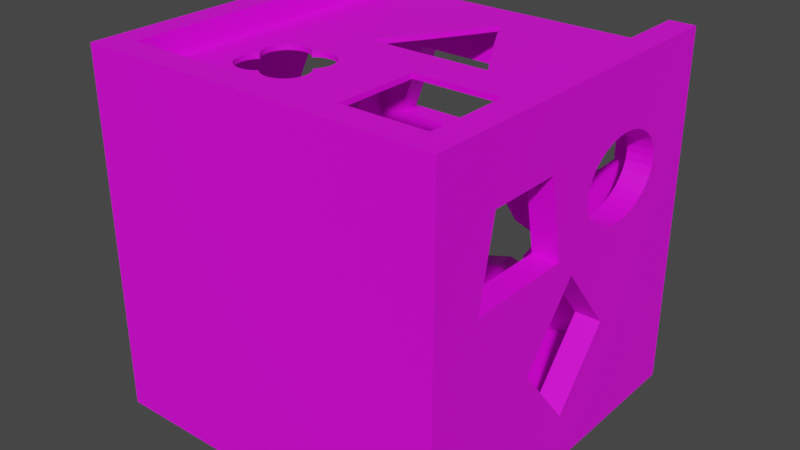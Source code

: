 # Source: ShapeSortingCube-MeshCleaning_2024_02_15.blend  (saved by Blender 4.0.36; exported with 4.5.12 LTS)
import bpy
from mathutils import Matrix  # noqa: F401  (used for matrix-valued properties, if any)

bpy.ops.wm.read_factory_settings(use_empty=True)
scene = bpy.context.scene
scene.name = 'Scene'

# ---- images (referenced by path relative to the original .blend; pixels are not part of the script)
import os
ASSET_DIR = os.environ.get("B2B_ASSET_DIR", "")  # directory of the original .blend (textures are referenced by path, not embedded)
HERE = os.path.dirname(os.path.abspath(__file__))  # packed textures are extracted next to this script under _unpacked/

def load_image(name, relpath, width, height, colorspace="sRGB"):
    """Load a texture the original file referenced (path relative to the .blend, or extracted next to this script)."""
    p = next((c for c in (os.path.join(HERE, relpath), os.path.join(ASSET_DIR, relpath)) if relpath and os.path.exists(c)), "")
    if p:
        img = bpy.data.images.load(p, check_existing=True)
        img.name = name
    else:  # same state as the original file: an image datablock whose file is absent (Cycles renders it pink)
        img = bpy.data.images.new(name, width, height)
        img.source = "FILE"
        img.filepath = "//" + (relpath or name)
    img.colorspace_settings.name = colorspace
    return img
img_grid_003 = load_image('Grid.003', '', 1024, 1024, 'sRGB')
img_grid_002 = load_image('Grid.002', '', 1024, 1024, 'sRGB')

# ---- materials (node trees are filled in below, after node groups)
mat_material_002 = bpy.data.materials.new('Material.002')
mat_material_002.use_transparent_shadow = False
mat_material_001 = bpy.data.materials.new('Material.001')
mat_material_001.use_transparent_shadow = False

# ---- material node trees
mat_material_002.use_nodes = True; mat_material_002.node_tree.nodes.clear()
_N = mat_material_002.node_tree.nodes; _L = mat_material_002.node_tree.links
n0 = _N.new('ShaderNodeBsdfPrincipled'); n0.name = 'Principled BSDF'; n0.location = (10, 300)
n0.distribution = 'GGX'
n0.subsurface_method = 'RANDOM_WALK_SKIN'
n0.inputs[3].default_value = 1.45
n0.inputs[27].default_value = (0.0, 0.0, 0.0, 1.0)
n0.inputs[28].default_value = 1.0
n1 = _N.new('ShaderNodeOutputMaterial'); n1.name = 'Material Output'; n1.location = (300, 300)
n2 = _N.new('ShaderNodeTexImage'); n2.name = 'Image Texture'; n2.location = (-484, 237)
n2.image = img_grid_003
_L.new(n0.outputs[0], n1.inputs[0])
_L.new(n2.outputs[0], n0.inputs[0])
n1.is_active_output = True
mat_material_001.use_nodes = True; mat_material_001.node_tree.nodes.clear()
_N = mat_material_001.node_tree.nodes; _L = mat_material_001.node_tree.links
n0 = _N.new('ShaderNodeOutputMaterial'); n0.name = 'Material Output'; n0.location = (300, 300)
n1 = _N.new('ShaderNodeBsdfPrincipled'); n1.name = 'Principled BSDF'; n1.location = (10, 300)
n1.distribution = 'GGX'
n1.subsurface_method = 'RANDOM_WALK_SKIN'
n1.inputs[3].default_value = 1.45
n1.inputs[27].default_value = (0.0, 0.0, 0.0, 1.0)
n1.inputs[28].default_value = 1.0
n2 = _N.new('ShaderNodeTexImage'); n2.name = 'Image Texture'; n2.location = (-328, 232)
n2.image = img_grid_002
_L.new(n1.outputs[0], n0.inputs[0])
_L.new(n2.outputs[0], n1.inputs[0])
n0.is_active_output = True

# ---- world
world_world = bpy.data.worlds.new('World'); scene.world = world_world
world_world.use_nodes = True; world_world.node_tree.nodes.clear()
_N = world_world.node_tree.nodes; _L = world_world.node_tree.links
n0 = _N.new('ShaderNodeOutputWorld'); n0.name = 'World Output'; n0.location = (300, 300)
n1 = _N.new('ShaderNodeBackground'); n1.name = 'Background'; n1.location = (10, 300)
n1.inputs[0].default_value = (0.05088, 0.05088, 0.05088, 1.0)
_L.new(n1.outputs[0], n0.inputs[0])
n0.is_active_output = True
world_world.color = (0.05088, 0.05088, 0.05088)
world_world.use_sun_shadow = False
world_world.sun_shadow_jitter_overblur = 0.0

# ---- meshes
me_shapesortingcubetop = bpy.data.meshes.new('ShapeSortingCubeTop')
me_shapesortingcubetop.from_pydata([(0.061, -0.06103, -0.001), (0.061, -0.06103, 0.001), (0.061, 0.06997, -0.001), (0.061, 0.06997, 0.001), (-0.061, 0.06997, 0.001), (-0.061, 0.06997, -0.001), (-0.061, -0.06103, 0.001), (-0.061, -0.06103, -0.001), (0.01107, -0.006983, -0.001), (0.04607, -0.006983, -0.001), (0.04607, -0.042, -0.001), (0.01107, -0.042, -0.001), (0.01107, -0.042, 0.001), (0.01107, -0.006983, 0.001), (0.04607, -0.006983, 0.001), (0.04607, -0.042, 0.001), (-0.04321, -0.03223, -0.001), (-0.04337, -0.03053, -0.001), (-0.04337, -0.01832, -0.001), (-0.04321, -0.02003, -0.001), (-0.04321, -0.02882, -0.001), (-0.04271, -0.02718, -0.001), (-0.04271, -0.02167, -0.001), (-0.04271, -0.03388, -0.001), (-0.04321, -0.01661, -0.001), (-0.0419, -0.02566, -0.001), (-0.0419, -0.02318, -0.001), (-0.04088, -0.02442, -0.001), (-0.04081, -0.03672, -0.001), (-0.04081, -0.01213, -0.001), (-0.0419, -0.03539, -0.001), (-0.0419, -0.01346, -0.001), (-0.03949, -0.03781, -0.001), (-0.04271, -0.01497, -0.001), (-0.03633, -0.009733, -0.001), (-0.03797, -0.01023, -0.001), (-0.03128, -0.01023, -0.001), (-0.03292, -0.009733, -0.001), (-0.02851, -0.01207, -0.001), (-0.02976, -0.01104, -0.001), (-0.02737, -0.01113, -0.001), (-0.03462, -0.009565, -0.001), (-0.02586, -0.01032, -0.001), (-0.0208, -0.00982, -0.001), (-0.02251, -0.009652, -0.001), (-0.02422, -0.00982, -0.001), (-0.01765, -0.01113, -0.001), (-0.01523, -0.01354, -0.001), (-0.01632, -0.01222, -0.001), (-0.01916, -0.01032, -0.001), (-0.03949, -0.01104, -0.001), (-0.03797, -0.03861, -0.001), (-0.03462, -0.03928, -0.001), (-0.03633, -0.03911, -0.001), (-0.01615, -0.02442, -0.001), (-0.01617, -0.02441, -0.001), (-0.03292, -0.03911, -0.001), (-0.01506, -0.02575, -0.001), (-0.01523, -0.02327, -0.001), (-0.01443, -0.02176, -0.001), (-0.01376, -0.01841, -0.001), (-0.01393, -0.02011, -0.001), (-0.01393, -0.0167, -0.001), (-0.01443, -0.01506, -0.001), (-0.03128, -0.03861, -0.001), (-0.02852, -0.0368, -0.001), (-0.02853, -0.03679, -0.001), (-0.02976, -0.03781, -0.001), (-0.02568, -0.0387, -0.001), (-0.02063, -0.0392, -0.001), (-0.02233, -0.03937, -0.001), (-0.02404, -0.0392, -0.001), (-0.0272, -0.03789, -0.001), (-0.01747, -0.03789, -0.001), (-0.01506, -0.03548, -0.001), (-0.01615, -0.0368, -0.001), (-0.01358, -0.03061, -0.001), (-0.01375, -0.02891, -0.001), (-0.01425, -0.03396, -0.001), (-0.01375, -0.03232, -0.001), (-0.01425, -0.02726, -0.001), (-0.01899, -0.0387, -0.001), (-0.04321, -0.03223, 0.001), (-0.04337, -0.03053, 0.001), (-0.04337, -0.01832, 0.001), (-0.04321, -0.02003, 0.001), (-0.04321, -0.02882, 0.001), (-0.04271, -0.02718, 0.001), (-0.04271, -0.02167, 0.001), (-0.04271, -0.03388, 0.001), (-0.04321, -0.01661, 0.001), (-0.0419, -0.02566, 0.001), (-0.0419, -0.02318, 0.001), (-0.04088, -0.02442, 0.001), (-0.04081, -0.03672, 0.001), (-0.04081, -0.01213, 0.001), (-0.0419, -0.03539, 0.001), (-0.0419, -0.01346, 0.001), (-0.03949, -0.03781, 0.001), (-0.04271, -0.01497, 0.001), (-0.03633, -0.009733, 0.001), (-0.03797, -0.01023, 0.001), (-0.03128, -0.01023, 0.001), (-0.03292, -0.009733, 0.001), (-0.02851, -0.01207, 0.001), (-0.02976, -0.01104, 0.001), (-0.02737, -0.01113, 0.001), (-0.03462, -0.009565, 0.001), (-0.02586, -0.01032, 0.001), (-0.0208, -0.00982, 0.001), (-0.02251, -0.009652, 0.001), (-0.02422, -0.00982, 0.001), (-0.01765, -0.01113, 0.001), (-0.01523, -0.01354, 0.001), (-0.01632, -0.01222, 0.001), (-0.01916, -0.01032, 0.001), (-0.03949, -0.01104, 0.001), (-0.03797, -0.03861, 0.001), (-0.03462, -0.03928, 0.001), (-0.03633, -0.03911, 0.001), (-0.01615, -0.02442, 0.001), (-0.01617, -0.02441, 0.001), (-0.03292, -0.03911, 0.001), (-0.01506, -0.02575, 0.001), (-0.01523, -0.02327, 0.001), (-0.01443, -0.02176, 0.001), (-0.01376, -0.01841, 0.001), (-0.01393, -0.02011, 0.001), (-0.01393, -0.0167, 0.001), (-0.01443, -0.01506, 0.001), (-0.03128, -0.03861, 0.001), (-0.02852, -0.0368, 0.001), (-0.02853, -0.03679, 0.001), (-0.02976, -0.03781, 0.001), (-0.02568, -0.0387, 0.001), (-0.02063, -0.0392, 0.001), (-0.02233, -0.03937, 0.001), (-0.02404, -0.0392, 0.001), (-0.0272, -0.03789, 0.001), (-0.01747, -0.03789, 0.001), (-0.01506, -0.03548, 0.001), (-0.01615, -0.0368, 0.001), (-0.01358, -0.03061, 0.001), (-0.01375, -0.02891, 0.001), (-0.01425, -0.03396, 0.001), (-0.01375, -0.03232, 0.001), (-0.01425, -0.02726, 0.001), (-0.01899, -0.0387, 0.001), (-0.008677, 0.03185, -0.001), (0.003433, 0.0518, -0.001), (0.002886, 0.0518, -0.001), (0.01423, 0.03316, -0.001), (0.02787, 0.01072, -0.001), (0.02753, 0.01026, -0.001), (-0.02122, 0.01026, -0.001), (-0.02156, 0.01072, -0.001), (-0.02122, 0.01026, -0.001), (0.02753, 0.01026, 0.001), (0.02787, 0.01072, 0.001), (-0.008677, 0.03185, 0.001), (0.002886, 0.0518, 0.001), (0.01423, 0.03316, 0.001), (0.003433, 0.0518, 0.001), (-0.02156, 0.01072, 0.001), (-0.02122, 0.01026, 0.001), (-0.02122, 0.01026, 0.001), (-0.02794, -0.0116, 0.001), (-0.02794, -0.0116, -0.001)], [], [(2, 0, 10, 9), (138, 131, 132, 133, 130, 122, 118, 119, 117, 98, 94, 96, 89, 82, 83, 86, 87, 91, 93, 92, 88, 85, 84, 90, 99, 97, 95, 116, 101, 100, 107, 103, 102, 105, 104, 166, 106, 108, 111, 110, 109, 115, 112, 164, 165, 163, 159, 160, 162, 161, 158, 157, 13, 14, 3, 4, 6, 1, 15, 12, 144, 140, 141, 139, 147, 135, 136, 137, 134), (2, 3, 1, 0), (7, 6, 4, 5), (62, 63, 47, 154, 153, 8, 11, 78, 79, 76, 77, 80, 57, 54, 55, 58, 59, 61, 60), (15, 1, 3, 14), (1, 6, 7, 0), (112, 114, 113, 129, 128, 126, 127, 125, 124, 121, 120, 123, 146, 143, 142, 145, 144, 12, 13, 157, 164), (12, 11, 8, 13), (13, 8, 9, 14), (9, 10, 15, 14), (10, 11, 12, 15), (121, 55, 54, 120), (54, 57, 123, 120), (57, 80, 146, 123), (80, 77, 143, 146), (77, 76, 142, 143), (76, 79, 145, 142), (79, 78, 144, 145), (78, 74, 140, 144), (74, 75, 141, 140), (75, 73, 139, 141), (73, 81, 147, 139), (81, 69, 135, 147), (69, 70, 136, 135), (70, 71, 137, 136), (71, 68, 134, 137), (68, 72, 138, 134), (72, 65, 131, 138), (131, 65, 66, 132), (166, 167, 40, 106), (106, 40, 42, 108), (108, 42, 45, 111), (111, 45, 44, 110), (110, 44, 43, 109), (109, 43, 49, 115), (115, 49, 46, 112), (112, 46, 48, 114), (48, 47, 113, 114), (47, 63, 129, 113), (63, 62, 128, 129), (62, 60, 126, 128), (60, 61, 127, 126), (61, 59, 125, 127), (59, 58, 124, 125), (58, 55, 121, 124), (95, 29, 50, 116), (116, 50, 35, 101), (101, 35, 34, 100), (100, 34, 41, 107), (107, 41, 37, 103), (103, 37, 36, 102), (102, 36, 39, 105), (105, 39, 38, 104), (93, 27, 26, 92), (92, 26, 22, 88), (88, 22, 19, 85), (85, 19, 18, 84), (84, 18, 24, 90), (90, 24, 33, 99), (99, 33, 31, 97), (97, 31, 29, 95), (66, 67, 133, 132), (67, 64, 130, 133), (64, 56, 122, 130), (56, 52, 118, 122), (52, 53, 119, 118), (53, 51, 117, 119), (51, 32, 98, 117), (32, 28, 94, 98), (94, 28, 30, 96), (96, 30, 23, 89), (89, 23, 16, 82), (82, 16, 17, 83), (83, 17, 20, 86), (86, 20, 21, 87), (87, 21, 25, 91), (91, 25, 27, 93), (148, 150, 160, 159, 163, 155), (151, 152, 158, 161, 162, 149), (165, 154, 155, 163), (152, 153, 157, 158), (160, 150, 149, 162), (3, 2, 5, 4), (164, 156, 154, 165), (104, 38, 167, 166), (153, 154, 156, 164, 157), (7, 5, 2, 9, 8, 153, 152, 151, 149, 150, 148, 155, 154, 47, 48, 46, 49, 43, 44, 45, 42, 40, 167, 38, 39, 36, 37, 41, 34, 35, 50, 29, 31, 33, 24, 18, 19, 22, 26, 27, 25, 21, 20, 17, 16, 23, 30, 28, 32, 51, 53, 52, 56, 64, 67, 66, 65, 72, 68, 71, 70, 69, 81, 73, 75, 74, 78, 11, 10, 0)])
me_shapesortingcubetop.polygons.foreach_set('material_index', [0, 0, 0, 0, 0, 0, 0, 0, 568, 568, 568, 568, 568, 568, 568, 568, 568, 568, 568, 568, 568, 568, 568, 568, 568, 568, 568, 568, 568, 568, 568, 568, 568, 568, 568, 568, 568, 568, 568, 568, 568, 568, 568, 568, 568, 568, 568, 568, 568, 568, 568, 568, 568, 568, 568, 568, 568, 568, 568, 568, 568, 568, 568, 568, 568, 568, 568, 568, 568, 568, 568, 568, 568, 568, 568, 568, 568, 568, 568, 568, 568, 568, 568, 0, 568, 568, 568, 0])
_uv = me_shapesortingcubetop.uv_layers.new(name='UVMap')
_uv.uv.foreach_set('vector', [0.7414, 0.254, 0.7414, 0.5053, 0.7112, 0.4688, 0.7112, 0.4016, 0.4253, 0.4609, 0.428, 0.4588, 0.428, 0.4588, 0.4305, 0.4607, 0.4336, 0.4623, 0.4369, 0.4632, 0.4404, 0.4636, 0.4439, 0.4632, 0.4472, 0.4623, 0.4503, 0.4607, 0.453, 0.4586, 0.4552, 0.4561, 0.4568, 0.4532, 0.4578, 0.45, 0.4582, 0.4468, 0.4578, 0.4435, 0.4568, 0.4403, 0.4552, 0.4374, 0.4531, 0.4351, 0.4552, 0.4327, 0.4568, 0.4298, 0.4578, 0.4266, 0.4582, 0.4234, 0.4578, 0.4201, 0.4568, 0.4169, 0.4552, 0.414, 0.453, 0.4115, 0.4503, 0.4094, 0.4472, 0.4078, 0.4439, 0.4069, 0.4404, 0.4066, 0.4369, 0.4069, 0.4336, 0.4078, 0.4305, 0.4094, 0.428, 0.4114, 0.4268, 0.4105, 0.4257, 0.4096, 0.4226, 0.408, 0.4193, 0.4071, 0.4158, 0.4067, 0.4124, 0.4071, 0.409, 0.408, 0.406, 0.4096, 0.4132, 0.3685, 0.4132, 0.3685, 0.4139, 0.3677, 0.3878, 0.3271, 0.3643, 0.2889, 0.3632, 0.2889, 0.3413, 0.3246, 0.3136, 0.3677, 0.3143, 0.3685, 0.3477, 0.4016, 0.2767, 0.4016, 0.2464, 0.254, 0.4939, 0.254, 0.4939, 0.5053, 0.2464, 0.5053, 0.2767, 0.4688, 0.3477, 0.4688, 0.3991, 0.4534, 0.4007, 0.4563, 0.4029, 0.4588, 0.4056, 0.4609, 0.4087, 0.4624, 0.412, 0.4634, 0.4155, 0.4637, 0.4189, 0.4634, 0.4223, 0.4624, 0.7496, 0.5051, 0.7455, 0.5051, 0.7455, 0.254, 0.7496, 0.254, 0.7414, 0.254, 0.7455, 0.254, 0.7455, 0.5051, 0.7414, 0.5051, 0.5894, 0.4202, 0.5884, 0.4171, 0.5868, 0.4142, 0.5746, 0.3685, 0.6735, 0.3685, 0.6401, 0.4016, 0.6401, 0.4688, 0.5888, 0.4534, 0.5898, 0.4502, 0.5901, 0.4469, 0.5898, 0.4437, 0.5888, 0.4405, 0.5871, 0.4376, 0.5849, 0.4351, 0.5849, 0.435, 0.5868, 0.4328, 0.5884, 0.4299, 0.5894, 0.4268, 0.5898, 0.4235, 0.2767, 0.4688, 0.2464, 0.5053, 0.2464, 0.254, 0.2767, 0.4016, 0.7496, 0.722, 0.7496, 0.488, 0.7536, 0.488, 0.7536, 0.722, 0.406, 0.4096, 0.4033, 0.4116, 0.4011, 0.4142, 0.3994, 0.4171, 0.3984, 0.4202, 0.3981, 0.4235, 0.3984, 0.4268, 0.3994, 0.4299, 0.4011, 0.4328, 0.4029, 0.435, 0.4029, 0.4351, 0.4007, 0.4376, 0.3991, 0.4405, 0.3981, 0.4437, 0.3977, 0.4469, 0.3981, 0.4502, 0.3991, 0.4534, 0.3477, 0.4688, 0.3477, 0.4016, 0.3143, 0.3685, 0.4132, 0.3685, 0.2707, 0.5724, 0.2667, 0.5724, 0.2667, 0.5053, 0.2707, 0.5053, 0.2667, 0.5724, 0.2626, 0.5724, 0.2626, 0.5053, 0.2667, 0.5053, 0.2748, 0.5053, 0.2748, 0.5724, 0.2707, 0.5724, 0.2707, 0.5053, 0.2586, 0.5724, 0.2586, 0.5053, 0.2626, 0.5053, 0.2626, 0.5724, 0.3002, 0.5091, 0.3002, 0.5053, 0.3003, 0.5053, 0.3003, 0.5091, 0.291, 0.5053, 0.291, 0.5079, 0.287, 0.5079, 0.287, 0.5053, 0.291, 0.5079, 0.291, 0.5108, 0.287, 0.5108, 0.287, 0.5079, 0.291, 0.5108, 0.291, 0.514, 0.287, 0.514, 0.287, 0.5108, 0.291, 0.514, 0.291, 0.5173, 0.287, 0.5173, 0.287, 0.514, 0.291, 0.5173, 0.291, 0.5206, 0.287, 0.5206, 0.287, 0.5173, 0.291, 0.5206, 0.291, 0.5237, 0.287, 0.5237, 0.287, 0.5206, 0.291, 0.5237, 0.291, 0.5265, 0.287, 0.5265, 0.287, 0.5237, 0.291, 0.5265, 0.291, 0.529, 0.287, 0.529, 0.287, 0.5265, 0.287, 0.5053, 0.287, 0.5078, 0.2829, 0.5078, 0.2829, 0.5053, 0.287, 0.5078, 0.287, 0.5107, 0.2829, 0.5107, 0.2829, 0.5078, 0.287, 0.5107, 0.287, 0.5139, 0.2829, 0.5139, 0.2829, 0.5107, 0.287, 0.5139, 0.287, 0.5171, 0.2829, 0.5171, 0.2829, 0.5139, 0.287, 0.5171, 0.287, 0.5204, 0.2829, 0.5204, 0.2829, 0.5171, 0.287, 0.5204, 0.287, 0.5235, 0.2829, 0.5235, 0.2829, 0.5204, 0.287, 0.5235, 0.287, 0.5265, 0.2829, 0.5265, 0.2829, 0.5235, 0.287, 0.5265, 0.287, 0.529, 0.2829, 0.529, 0.2829, 0.5265, 0.3003, 0.5091, 0.3003, 0.5053, 0.3003, 0.5053, 0.3003, 0.5091, 0.2788, 0.5299, 0.2829, 0.5299, 0.2829, 0.531, 0.2788, 0.531, 0.2788, 0.531, 0.2829, 0.531, 0.2829, 0.5339, 0.2788, 0.5339, 0.2788, 0.5339, 0.2829, 0.5339, 0.2829, 0.5371, 0.2788, 0.5371, 0.2788, 0.5371, 0.2829, 0.5371, 0.2829, 0.5404, 0.2788, 0.5404, 0.2788, 0.5404, 0.2829, 0.5404, 0.2829, 0.5436, 0.2788, 0.5436, 0.2788, 0.5436, 0.2829, 0.5436, 0.2829, 0.5468, 0.2788, 0.5468, 0.2788, 0.5468, 0.2829, 0.5468, 0.2829, 0.5497, 0.2788, 0.5497, 0.2788, 0.5497, 0.2829, 0.5497, 0.2829, 0.5522, 0.2788, 0.5522, 0.2991, 0.5053, 0.2991, 0.5079, 0.2951, 0.5079, 0.2951, 0.5053, 0.2991, 0.5079, 0.2991, 0.5108, 0.2951, 0.5108, 0.2951, 0.5079, 0.2991, 0.5108, 0.2991, 0.514, 0.2951, 0.514, 0.2951, 0.5108, 0.2991, 0.514, 0.2991, 0.5173, 0.2951, 0.5173, 0.2951, 0.514, 0.2991, 0.5173, 0.2991, 0.5206, 0.2951, 0.5206, 0.2951, 0.5173, 0.2991, 0.5206, 0.2991, 0.5237, 0.2951, 0.5237, 0.2951, 0.5206, 0.2991, 0.5237, 0.2991, 0.5265, 0.2951, 0.5265, 0.2951, 0.5237, 0.2991, 0.5265, 0.2991, 0.5286, 0.2951, 0.5286, 0.2951, 0.5265, 0.2788, 0.5053, 0.2829, 0.5053, 0.2829, 0.5078, 0.2788, 0.5078, 0.2788, 0.5078, 0.2829, 0.5078, 0.2829, 0.5107, 0.2788, 0.5107, 0.2788, 0.5107, 0.2829, 0.5107, 0.2829, 0.5139, 0.2788, 0.5139, 0.2788, 0.5139, 0.2829, 0.5139, 0.2829, 0.5171, 0.2788, 0.5171, 0.2788, 0.5171, 0.2829, 0.5171, 0.2829, 0.5204, 0.2788, 0.5204, 0.2788, 0.5204, 0.2829, 0.5204, 0.2829, 0.5235, 0.2788, 0.5235, 0.2788, 0.5235, 0.2829, 0.5235, 0.2829, 0.5265, 0.2788, 0.5265, 0.2788, 0.5265, 0.2829, 0.5265, 0.2829, 0.5288, 0.2788, 0.5288, 0.2748, 0.5288, 0.2788, 0.5288, 0.2788, 0.5311, 0.2748, 0.5311, 0.2748, 0.5311, 0.2788, 0.5311, 0.2788, 0.534, 0.2748, 0.534, 0.2748, 0.534, 0.2788, 0.534, 0.2788, 0.5371, 0.2748, 0.5371, 0.2748, 0.5371, 0.2788, 0.5371, 0.2788, 0.5403, 0.2748, 0.5403, 0.2748, 0.5403, 0.2788, 0.5403, 0.2788, 0.5436, 0.2748, 0.5436, 0.2748, 0.5436, 0.2788, 0.5436, 0.2788, 0.5468, 0.2748, 0.5468, 0.2748, 0.5468, 0.2788, 0.5468, 0.2788, 0.5498, 0.2748, 0.5498, 0.2748, 0.5498, 0.2788, 0.5498, 0.2788, 0.5524, 0.2748, 0.5524, 0.2951, 0.5053, 0.2951, 0.5076, 0.291, 0.5076, 0.291, 0.5053, 0.2951, 0.5076, 0.2951, 0.5105, 0.291, 0.5105, 0.291, 0.5076, 0.2951, 0.5105, 0.2951, 0.5137, 0.291, 0.5137, 0.291, 0.5105, 0.2951, 0.5137, 0.2951, 0.5169, 0.291, 0.5169, 0.291, 0.5137, 0.2951, 0.5169, 0.2951, 0.5202, 0.291, 0.5202, 0.291, 0.5169, 0.2951, 0.5202, 0.2951, 0.5234, 0.291, 0.5234, 0.291, 0.5202, 0.2951, 0.5234, 0.2951, 0.5263, 0.291, 0.5263, 0.291, 0.5234, 0.2951, 0.5263, 0.2951, 0.5288, 0.291, 0.5288, 0.291, 0.5263, 0.2748, 0.5053, 0.2788, 0.5053, 0.2788, 0.5077, 0.2748, 0.5077, 0.2748, 0.5077, 0.2788, 0.5077, 0.2788, 0.5106, 0.2748, 0.5106, 0.2748, 0.5106, 0.2788, 0.5106, 0.2788, 0.5137, 0.2748, 0.5137, 0.2748, 0.5137, 0.2788, 0.5137, 0.2788, 0.5169, 0.2748, 0.5169, 0.2748, 0.5169, 0.2788, 0.5169, 0.2788, 0.5202, 0.2748, 0.5202, 0.2748, 0.5202, 0.2788, 0.5202, 0.2788, 0.5234, 0.2748, 0.5234, 0.2748, 0.5234, 0.2788, 0.5234, 0.2788, 0.5264, 0.2748, 0.5264, 0.2748, 0.5264, 0.2788, 0.5264, 0.2788, 0.5288, 0.2748, 0.5288, 0.2545, 0.5475, 0.2545, 0.5866, 0.2504, 0.5866, 0.2504, 0.5475, 0.2504, 0.5061, 0.2545, 0.5061, 0.2545, 0.5501, 0.2545, 0.5061, 0.2586, 0.5061, 0.2586, 0.5501, 0.2586, 0.5866, 0.2545, 0.5866, 0.2504, 0.5053, 0.2545, 0.5053, 0.2545, 0.5061, 0.2504, 0.5061, 0.2545, 0.5061, 0.2545, 0.5053, 0.2586, 0.5053, 0.2586, 0.5061, 0.2991, 0.5091, 0.2991, 0.5053, 0.3002, 0.5053, 0.3002, 0.5091, 0.7496, 0.254, 0.7536, 0.254, 0.7536, 0.488, 0.7496, 0.488, 0.3002, 0.5053, 0.3002, 0.5053, 0.3002, 0.5053, 0.3002, 0.5053, 0.2788, 0.5288, 0.2829, 0.5288, 0.2829, 0.5299, 0.2788, 0.5299, 0.2504, 0.5053, 0.2504, 0.5988, 0.2504, 0.5988, 0.2464, 0.5988, 0.2464, 0.5053, 0.4939, 0.5053, 0.4939, 0.254, 0.7414, 0.254, 0.7112, 0.4016, 0.6401, 0.4016, 0.6735, 0.3685, 0.6742, 0.3677, 0.6466, 0.3246, 0.6246, 0.2889, 0.6235, 0.2889, 0.6001, 0.3271, 0.5739, 0.3677, 0.5746, 0.3685, 0.5868, 0.4142, 0.5846, 0.4116, 0.5819, 0.4096, 0.5788, 0.408, 0.5755, 0.4071, 0.572, 0.4067, 0.5685, 0.4071, 0.5652, 0.408, 0.5621, 0.4096, 0.561, 0.4105, 0.5598, 0.4114, 0.5573, 0.4094, 0.5542, 0.4078, 0.5509, 0.4069, 0.5474, 0.4066, 0.544, 0.4069, 0.5406, 0.4078, 0.5376, 0.4094, 0.5349, 0.4115, 0.5327, 0.414, 0.531, 0.4169, 0.53, 0.4201, 0.5297, 0.4234, 0.53, 0.4266, 0.531, 0.4298, 0.5327, 0.4327, 0.5347, 0.4351, 0.5327, 0.4374, 0.531, 0.4403, 0.53, 0.4435, 0.5297, 0.4468, 0.53, 0.45, 0.531, 0.4532, 0.5327, 0.4561, 0.5349, 0.4586, 0.5376, 0.4607, 0.5406, 0.4623, 0.544, 0.4632, 0.5474, 0.4636, 0.5509, 0.4632, 0.5542, 0.4623, 0.5573, 0.4607, 0.5598, 0.4588, 0.5598, 0.4588, 0.5625, 0.4609, 0.5656, 0.4624, 0.5689, 0.4634, 0.5724, 0.4637, 0.5758, 0.4634, 0.5792, 0.4624, 0.5822, 0.4609, 0.5849, 0.4588, 0.5871, 0.4563, 0.5888, 0.4534, 0.6401, 0.4688, 0.7112, 0.4688, 0.7414, 0.5053])
me_shapesortingcubetop.materials.append(mat_material_002)
me_shapesortingcubetop.update()
me_shapesortingcube = bpy.data.meshes.new('ShapeSortingCube')
me_shapesortingcube.from_pydata([(-0.07, -0.07, -0.07), (-0.06, -0.06, 0.05863), (-0.06, -0.06, 0.06065), (-0.06, -0.06, -0.06019), (-0.06, -0.06, -0.06), (-0.07, -0.07, 0.07), (-0.06, 0.06, -0.06009), (0.061, 0.0602, 0.06063), (-0.06, -0.06, 0.07), (0.061, -0.0598, 0.05863), (0.06, -0.05997, 0.06063), (0.061, -0.0598, 0.06063), (0.06, -0.06, -0.06019), (-0.07, 0.07, -0.07), (0.061, 0.07, 0.06063), (0.06, 0.06001, 0.06063), (0.061, 0.0602, 0.06063), (-0.07, 0.07, 0.07), (-0.061, 0.07, 0.05863), (0.061, 0.0602, 0.05863), (-0.061, -0.0598, 0.05863), (-0.061, -0.0598, 0.06063), (0.06, 0.06, -0.06006), (-0.061, 0.07, 0.06063), (0.07, -0.07, -0.07), (0.06, -0.06, -0.06), (-0.06, -0.0608, 0.05863), (-0.06, -0.0608, 0.06063), (0.07, -0.07, 0.07), (0.06, -0.0608, 0.06063), (0.06, -0.06, 0.07), (0.07, 0.07, -0.07), (0.06, -0.0608, 0.05863), (0.061, -0.0608, 0.06063), (0.061, -0.0608, 0.05863), (0.07, 0.07, 0.07), (-0.061, -0.0608, 0.05863), (-0.061, -0.0608, 0.06063), (0.06, 0.07, 0.07), (0.05983, -0.06, -0.06), (0.06, -0.06, -0.06), (0.06, -0.06, -0.06), (-0.001351, 0.06, 0.006464), (-0.06, 0.07, 0.06064), (-0.06, 0.07, 0.07), (0.06, 0.07, 0.06064), (0.061, 0.07, 0.05863), (0.06, 0.06, 0.05863), (0.06, 0.06, 0.05863), (-0.06, 0.06, 0.05863), (-0.0495, 0.06, 0.05863), (0.06, 0.06, 0.05863), (0.04455, 0.06, 0.05863), (0.06, -0.05992, 0.05863), (-0.06, 0.06, 0.05863), (-0.06, -0.06, 0.05863), (0.061, 0.0602, 0.06063), (0.07, 0.0007639, 0.004625), (0.07, -0.02175, -0.02217), (0.07, 0.02306, -0.02325), (0.07, 0.0005435, -0.05005), (0.06, 0.0007639, 0.004625), (0.06, 0.02306, -0.02325), (0.06, -0.02175, -0.02217), (0.06, 0.02295, -0.02338), (0.06, 0.0005435, -0.05005), (0.07, -0.04939, 0.01267), (0.07, -0.04309, 0.04467), (0.07, -0.01369, 0.04467), (0.07, -0.007391, 0.01267), (0.06, -0.04939, 0.01267), (0.06, -0.04309, 0.04467), (0.06, -0.01369, 0.04467), (0.06, -0.007391, 0.01267), (0.07, 0.007331, 0.02883), (0.07, 0.007734, 0.02571), (0.07, 0.007734, 0.03196), (0.07, 0.01087, 0.01994), (0.07, 0.01087, 0.03772), (0.07, 0.008929, 0.02271), (0.07, 0.008929, 0.03496), (0.07, 0.01666, 0.01553), (0.07, 0.01666, 0.04214), (0.07, 0.02423, 0.01314), (0.07, 0.02423, 0.04453), (0.07, 0.02029, 0.01405), (0.07, 0.02029, 0.04362), (0.07, 0.01348, 0.01752), (0.07, 0.01348, 0.04015), (0.07, 0.03243, 0.01314), (0.07, 0.03243, 0.04453), (0.07, 0.04, 0.01553), (0.07, 0.04, 0.04214), (0.07, 0.03637, 0.01405), (0.07, 0.03637, 0.04362), (0.07, 0.04579, 0.01994), (0.07, 0.04579, 0.03772), (0.07, 0.04933, 0.02883), (0.07, 0.04893, 0.02571), (0.07, 0.04893, 0.03196), (0.07, 0.04773, 0.02271), (0.07, 0.04773, 0.03496), (0.07, 0.04318, 0.01752), (0.07, 0.04318, 0.04015), (0.07, 0.02833, 0.04483), (0.07, 0.02833, 0.01283), (0.06, 0.007331, 0.02883), (0.06, 0.007734, 0.02571), (0.06, 0.007734, 0.03196), (0.06, 0.01087, 0.01994), (0.06, 0.01087, 0.03772), (0.06, 0.008929, 0.02271), (0.06, 0.008929, 0.03496), (0.06, 0.01666, 0.01553), (0.06, 0.01666, 0.04214), (0.06, 0.02423, 0.01314), (0.06, 0.02423, 0.04453), (0.06, 0.02029, 0.01405), (0.06, 0.02029, 0.04362), (0.06, 0.01348, 0.01752), (0.06, 0.01348, 0.04015), (0.06, 0.03243, 0.01314), (0.06, 0.03243, 0.04453), (0.06, 0.04, 0.01553), (0.06, 0.04, 0.04214), (0.06, 0.03637, 0.01405), (0.06, 0.03637, 0.04362), (0.06, 0.04579, 0.01994), (0.06, 0.04579, 0.03772), (0.06, 0.04933, 0.02883), (0.06, 0.04893, 0.02571), (0.06, 0.04893, 0.03196), (0.06, 0.04773, 0.02271), (0.06, 0.04773, 0.03496), (0.06, 0.04318, 0.01752), (0.06, 0.04318, 0.04015), (0.06, 0.02833, 0.04483), (0.06, 0.02833, 0.01283), (-0.01693, 0.07, -0.02235), (-0.01694, 0.07, -0.02225), (-0.01689, 0.07, -0.02246), (-0.01684, 0.07, -0.02212), (-0.01691, 0.07, -0.02219), (-0.0106, 0.07, -0.03282), (-0.0101, 0.07, -0.04445), (-0.01678, 0.07, -0.02269), (-0.0165, 0.07, -0.02195), (-0.01674, 0.07, -0.02205), (-0.009929, 0.07, -0.04495), (-0.009977, 0.07, -0.04491), (-0.01003, 0.07, -0.04482), (-0.009828, 0.07, -0.04496), (-0.01006, 0.07, -0.04471), (-0.009707, 0.07, -0.04496), (-0.009456, 0.07, -0.04491), (-0.005947, 0.07, -0.01849), (0.001191, 0.07, -0.009377), (0.00137, 0.07, -0.009196), (0.001465, 0.07, -0.00912), (0.001617, 0.07, -0.009075), (0.0134, 0.07, -0.04472), (0.02003, 0.07, -0.02214), (0.01356, 0.07, -0.04422), (0.01378, 0.07, -0.03282), (0.02024, 0.07, -0.02273), (0.02024, 0.07, -0.02227), (0.02034, 0.07, -0.02239), (0.02032, 0.07, -0.0225), (0.02032, 0.07, -0.02234), (0.0135, 0.07, -0.04459), (0.01353, 0.07, -0.04448), (0.01318, 0.07, -0.04474), (0.0133, 0.07, -0.04474), (0.01345, 0.07, -0.04469), (0.01293, 0.07, -0.0447), (0.001587, 0.07, -0.04167), (0.009121, 0.07, -0.01849), (0.001982, 0.07, -0.009377), (0.001803, 0.07, -0.009196), (0.001709, 0.07, -0.00912), (0.001557, 0.07, -0.009075), (-0.01693, 0.06, -0.02235), (-0.01694, 0.06, -0.02225), (-0.01684, 0.06, -0.02212), (-0.01689, 0.06, -0.02246), (-0.01691, 0.06, -0.02219), (-0.0165, 0.06, -0.02195), (-0.01678, 0.06, -0.02269), (-0.0106, 0.06, -0.03282), (-0.0101, 0.06, -0.04445), (-0.01006, 0.06, -0.04471), (-0.01674, 0.06, -0.02205), (-0.009977, 0.06, -0.04491), (-0.009929, 0.06, -0.04495), (-0.009828, 0.06, -0.04496), (-0.01003, 0.06, -0.04482), (-0.009707, 0.06, -0.04496), (-0.005947, 0.06, -0.01849), (0.001191, 0.06, -0.009377), (0.00137, 0.06, -0.009196), (0.001465, 0.06, -0.00912), (-0.009456, 0.06, -0.04491), (0.001557, 0.06, -0.009075), (0.001617, 0.06, -0.009075), (0.0134, 0.06, -0.04472), (0.01378, 0.06, -0.03282), (0.02003, 0.06, -0.02214), (0.02024, 0.06, -0.02273), (0.02034, 0.06, -0.02239), (0.02032, 0.06, -0.0225), (0.02032, 0.06, -0.02234), (0.02024, 0.06, -0.02227), (0.01345, 0.06, -0.04469), (0.0135, 0.06, -0.04459), (0.01353, 0.06, -0.04448), (0.01356, 0.06, -0.04422), (0.01318, 0.06, -0.04474), (0.0133, 0.06, -0.04474), (0.01293, 0.06, -0.0447), (0.001587, 0.06, -0.04167), (0.009121, 0.06, -0.01849), (0.001982, 0.06, -0.009377), (0.001803, 0.06, -0.009196), (0.001709, 0.06, -0.00912), (0.03892, 0.07, 0.008433), (0.04974, 0.07, 0.01926), (0.04974, 0.07, 0.03456), (0.02361, 0.07, 0.008433), (0.0441, 0.07, 0.04021), (0.01279, 0.07, 0.01926), (0.01279, 0.07, 0.03456), (0.03892, 0.07, 0.04539), (0.02361, 0.07, 0.04539), (0.01279, 0.06, 0.01926), (0.01279, 0.06, 0.02253), (0.03892, 0.06, 0.04539), (0.0329, 0.06, 0.04539), (0.03892, 0.06, 0.008433), (0.02361, 0.06, 0.008433), (0.04974, 0.06, 0.03456), (0.04974, 0.06, 0.01926), (0.02361, 0.06, 0.04539), (0.01279, 0.06, 0.03456), (-0.04944, 0.07, 0.01269), (-0.03819, 0.07, 0.04269), (-0.009438, 0.07, 0.01269), (0.00181, 0.07, 0.04269), (-0.03479, 0.06, 0.04269), (-0.008762, 0.06, 0.01449), (-0.009438, 0.06, 0.01269), (-0.03819, 0.06, 0.04269), (-0.04944, 0.06, 0.01269), (0.00181, 0.06, 0.04269), (-0.07, -0.01583, -0.05), (-0.07, -0.024, -0.02484), (-0.07, 0.0188, -0.02484), (-0.07, 0.01062, -0.05), (-0.07, -0.002601, -0.009296), (-0.06, -0.024, -0.02484), (-0.06, -0.01583, -0.05), (-0.06, 0.01062, -0.05), (-0.06, 0.0188, -0.02484), (-0.06, -0.002601, -0.009296), (-0.07, 0.007999, 0.02849), (-0.07, 0.04175, 0.04798), (-0.07, 0.01925, 0.04798), (-0.07, 0.04175, 0.009009), (-0.07, 0.053, 0.02849), (-0.07, 0.01925, 0.009009), (-0.07, 0.01728, 0.01242), (-0.06, 0.007999, 0.02849), (-0.06, 0.01925, 0.009009), (-0.06, 0.01925, 0.04798), (-0.06, 0.053, 0.02849), (-0.06, 0.04175, 0.009009), (-0.06, 0.04175, 0.04798), (-0.07, -0.053, 0.01921), (-0.07, -0.053, 0.04521), (-0.07, -0.017, 0.01921), (-0.07, -0.017, 0.04521), (-0.06, -0.017, 0.04521), (-0.06, -0.053, 0.01921), (-0.06, -0.017, 0.03176), (-0.06, -0.053, 0.04521), (-0.06, -0.017, 0.01921)], [], [(255, 257, 269, 268), (263, 269, 257, 254, 253, 0, 5, 277, 276, 278, 279, 265), (277, 5, 17, 13, 256, 255, 268, 266, 267, 264, 265, 279), (256, 13, 0, 253), (60, 58, 24, 31, 59), (66, 67, 28, 24, 58, 57, 69), (76, 80, 68, 69, 57, 59, 31, 35, 103, 96, 101, 99, 97, 98, 100, 95, 102, 91, 93, 89, 105, 83, 85, 81, 87, 77, 79, 75, 74), (92, 103, 35, 28, 67, 68, 80, 78, 88, 82, 86, 84, 104, 90, 94), (24, 28, 5, 0), (13, 31, 24, 0), (38, 30, 8, 5, 28, 35), (47, 22, 48), (30, 38, 45, 15, 10), (233, 234, 42, 202, 203, 223, 222, 221, 220, 206, 211, 210, 208, 209, 207, 205, 215, 214, 213, 22, 47, 51, 52, 236, 235, 239, 240, 237, 238), (200, 202, 42, 248, 249, 251, 250, 247, 50, 49, 6, 22, 213, 212, 204, 217, 216, 218, 219, 201, 196, 194, 193, 192, 195, 190, 189, 188, 187, 184, 181, 182, 185, 183, 191, 186, 197, 198, 199), (252, 248, 42, 234, 242, 241, 236, 52, 50, 247), (110, 112, 72, 71, 53, 48, 135, 124, 126, 122, 136, 116, 118, 114, 120), (128, 135, 48, 22, 64, 62, 61, 73, 72, 112, 108, 106, 107, 111, 109, 119, 113, 117, 115, 137, 121, 125, 123, 134, 127, 132, 130, 129, 131, 133), (65, 64, 22, 25, 63), (25, 40, 41, 53), (55, 53, 39, 4), (2, 8, 30, 10), (40, 25, 22), (273, 274, 6, 54, 275), (282, 270, 272, 275, 54, 1, 283, 280), (1, 55, 3, 259, 258, 262, 261, 260, 6, 274, 271, 270, 282, 284, 281, 283), (259, 3, 6, 260), (54, 6, 49), (22, 12, 40), (12, 3, 55, 1, 4, 39, 40), (6, 3, 12, 22), (18, 23, 21, 37, 36, 20), (35, 31, 225, 226, 46, 14, 45, 38), (14, 16, 56), (16, 14, 46, 19, 9, 34, 33, 11), (16, 11, 56), (8, 44, 17, 5), (52, 51, 47, 48, 53, 9, 19, 46, 18, 20, 36, 26, 1, 54, 49, 50), (8, 2, 43, 44), (11, 7, 56), (56, 7, 14), (15, 45, 14, 7, 11, 10), (26, 36, 37, 27, 29, 33, 34, 32), (2, 27, 37, 21, 23, 43), (62, 59, 57, 61), (63, 58, 60, 65), (64, 65, 60, 59, 62), (58, 63, 61, 57), (73, 69, 68, 72), (71, 67, 66, 70), (66, 69, 73, 70), (72, 68, 67, 71), (98, 97, 129, 130), (100, 98, 130, 132), (95, 100, 132, 127), (102, 95, 127, 134), (91, 102, 134, 123), (93, 91, 123, 125), (89, 93, 125, 121), (105, 89, 121, 137), (83, 105, 137, 115), (85, 83, 115, 117), (81, 85, 117, 113), (87, 81, 113, 119), (77, 87, 119, 109), (111, 79, 77, 109), (107, 75, 79, 111), (106, 74, 75, 107), (108, 76, 74, 106), (112, 80, 76, 108), (110, 78, 80, 112), (120, 88, 78, 110), (114, 82, 88, 120), (118, 86, 82, 114), (116, 84, 86, 118), (136, 104, 84, 116), (122, 90, 104, 136), (126, 94, 90, 122), (124, 92, 94, 126), (135, 103, 92, 124), (128, 96, 103, 135), (101, 96, 128, 133), (99, 101, 133, 131), (97, 99, 131, 129), (221, 177, 176, 220), (180, 159, 203, 202), (155, 156, 198, 197), (158, 180, 202, 200), (159, 179, 223, 203), (156, 157, 199, 198), (157, 158, 200, 199), (222, 178, 177, 221), (179, 178, 222, 223), (146, 155, 197, 186), (139, 142, 185, 182), (143, 145, 187, 188), (138, 139, 182, 181), (142, 141, 183, 185), (145, 140, 184, 187), (140, 138, 181, 184), (147, 146, 186, 191), (141, 147, 191, 183), (144, 143, 188, 189), (193, 148, 149, 192), (149, 150, 195, 192), (219, 175, 154, 201), (194, 151, 148, 193), (152, 144, 189, 190), (150, 152, 190, 195), (201, 154, 153, 196), (196, 153, 151, 194), (218, 174, 175, 219), (212, 173, 160, 204), (204, 160, 172, 217), (205, 163, 162, 215), (213, 169, 173, 212), (216, 171, 174, 218), (217, 172, 171, 216), (215, 162, 170, 214), (214, 170, 169, 213), (207, 164, 163, 205), (176, 161, 206, 220), (210, 168, 166, 208), (161, 165, 211, 206), (165, 168, 210, 211), (209, 167, 164, 207), (208, 166, 167, 209), (228, 226, 239, 235, 231), (239, 226, 225, 240), (240, 225, 224, 237), (237, 224, 227, 238), (227, 229, 233, 238), (234, 233, 229, 230, 242), (230, 232, 241, 242), (241, 232, 231, 235, 236), (243, 244, 250, 251), (249, 245, 243, 251), (244, 246, 252, 247, 250), (255, 261, 262, 257), (255, 256, 260, 261), (256, 253, 259, 260), (254, 258, 259, 253), (257, 262, 258, 254), (267, 266, 274, 273), (274, 266, 268, 271), (269, 263, 270, 271, 268), (265, 272, 270, 263), (264, 275, 272, 265), (275, 264, 267, 273), (280, 279, 278, 284, 282), (281, 276, 277, 283), (284, 278, 276, 281), (283, 277, 279, 280), (70, 73, 61, 63, 25, 53, 71), (32, 34, 9, 53, 1, 26), (29, 27, 2, 10, 11, 33), (162, 31, 13, 144, 152, 150, 149, 148, 151, 153, 154, 175, 174, 171, 172, 160, 173, 169, 170), (246, 245, 249, 248, 252), (18, 244, 243, 13, 17, 44, 43, 23), (145, 143, 144, 13, 243, 245, 246, 244, 18, 46, 226, 228, 231, 232, 230, 229, 227, 224, 225, 31, 162, 163, 164, 167, 166, 168, 165, 161, 176, 177, 178, 179, 159, 180, 158, 157, 156, 155, 146, 147, 141, 142, 139, 138, 140)])
me_shapesortingcube.polygons.foreach_set('material_index', [0, 0, 0, 0, 0, 0, 0, 0, 0, 0, 0, 568, 568, 568, 568, 568, 568, 568, 568, 568, 0, 568, 568, 568, 568, 568, 568, 568, 568, 568, 568, 568, 0, 568, 568, 568, 0, 568, 568, 568, 568, 568, 568, 568, 568, 568, 568, 568, 568, 568, 568, 568, 568, 568, 568, 568, 568, 568, 568, 568, 568, 568, 568, 568, 568, 568, 568, 568, 568, 568, 568, 568, 568, 568, 568, 568, 568, 568, 568, 568, 568, 568, 568, 568, 568, 568, 568, 568, 568, 568, 568, 568, 568, 568, 568, 568, 568, 568, 568, 568, 568, 568, 568, 568, 568, 568, 568, 568, 568, 568, 568, 568, 568, 568, 568, 568, 568, 568, 568, 568, 568, 568, 568, 568, 568, 568, 568, 568, 568, 568, 568, 568, 568, 568, 568, 568, 568, 568, 568, 568, 568, 568, 568, 568, 568, 568, 568, 568, 568, 568, 568, 568, 568, 568, 568, 568, 0, 568, 0, 0])
_uv = me_shapesortingcube.uv_layers.new(name='UVMap')
_uv.uv.foreach_set('vector', [0.7056, 0.09646, 0.6764, 0.1368, 0.6356, 0.09932, 0.642, 0.09561, 0.6054, 0.1168, 0.6356, 0.09932, 0.6764, 0.1368, 0.7056, 0.1771, 0.7528, 0.1617, 0.7904, 0.2638, 0.5275, 0.2638, 0.574, 0.2317, 0.6229, 0.2317, 0.6229, 0.1639, 0.574, 0.1639, 0.5688, 0.09561, 0.574, 0.2317, 0.5275, 0.2638, 0.5275, 0.0, 0.7904, 0.0, 0.7528, 0.1119, 0.7056, 0.09646, 0.642, 0.09561, 0.642, 0.05322, 0.6054, 0.03203, 0.5688, 0.05322, 0.5688, 0.09561, 0.574, 0.1639, 0.7528, 0.1119, 0.7904, 0.0, 0.7904, 0.2638, 0.7528, 0.1617, 0.7529, 0.3967, 0.7006, 0.3547, 0.7904, 0.2638, 0.7904, 0.5275, 0.7026, 0.4391, 0.6352, 0.3026, 0.5751, 0.3145, 0.5275, 0.2638, 0.7904, 0.2638, 0.7006, 0.3547, 0.6503, 0.3971, 0.6352, 0.3817, 0.5989, 0.4102, 0.5933, 0.4125, 0.5751, 0.3698, 0.6352, 0.3817, 0.6503, 0.3971, 0.7026, 0.4391, 0.7904, 0.5275, 0.5275, 0.5275, 0.5835, 0.477, 0.5881, 0.4819, 0.5933, 0.4856, 0.5989, 0.4878, 0.6048, 0.4886, 0.6107, 0.4878, 0.6163, 0.4856, 0.6215, 0.4819, 0.626, 0.477, 0.6298, 0.471, 0.6326, 0.4641, 0.6343, 0.4567, 0.6348, 0.449, 0.6343, 0.4413, 0.6326, 0.4339, 0.6298, 0.427, 0.626, 0.421, 0.6215, 0.4161, 0.6163, 0.4125, 0.6107, 0.4102, 0.6048, 0.4094, 0.5798, 0.471, 0.5835, 0.477, 0.5275, 0.5275, 0.5275, 0.2638, 0.5751, 0.3145, 0.5751, 0.3698, 0.5933, 0.4125, 0.5881, 0.4161, 0.5835, 0.421, 0.5798, 0.427, 0.577, 0.4339, 0.5753, 0.4413, 0.5747, 0.449, 0.5753, 0.4567, 0.577, 0.4641, 0.2637, 0.5275, 0.0, 0.5275, 0.0, 0.2638, 0.2637, 0.2638, 0.5275, 0.5275, 0.2638, 0.5275, 0.2638, 0.2638, 0.5275, 0.2638, 0.2449, 0.2638, 0.2449, 0.01884, 0.01884, 0.01884, 4.47e-08, 0.0, 0.2638, 2.98e-08, 0.2638, 0.2638, 0.7172, 0.7536, 0.4936, 0.7536, 0.7172, 0.7536, 0.2637, 0.5275, 0.2637, 0.7724, 0.2462, 0.7724, 0.2462, 0.7536, 0.2462, 0.5276, 0.6431, 0.8425, 0.6492, 0.8425, 0.6189, 0.8692, 0.5897, 0.8637, 0.5897, 0.8636, 0.5896, 0.8634, 0.5894, 0.8632, 0.5891, 0.8629, 0.5719, 0.8494, 0.5651, 0.8289, 0.5648, 0.8285, 0.5647, 0.8283, 0.5646, 0.8283, 0.5644, 0.8283, 0.5639, 0.8285, 0.5449, 0.8407, 0.5235, 0.8411, 0.523, 0.8411, 0.5228, 0.8412, 0.4936, 0.7536, 0.7172, 0.7536, 0.7172, 0.7536, 0.7172, 0.7827, 0.6923, 0.8046, 0.6923, 0.7933, 0.6719, 0.7729, 0.6431, 0.7729, 0.6227, 0.7933, 0.6227, 0.8221, 0.5896, 0.8639, 0.5897, 0.8637, 0.6189, 0.8692, 0.6341, 0.8831, 0.6307, 0.8844, 0.6307, 0.9598, 0.6872, 0.9386, 0.6872, 0.9322, 0.7172, 0.9599, 0.7172, 0.9797, 0.4936, 0.9797, 0.4936, 0.7536, 0.5228, 0.8412, 0.5226, 0.8413, 0.5225, 0.8414, 0.5225, 0.8416, 0.5225, 0.8418, 0.5226, 0.8423, 0.5283, 0.8636, 0.5222, 0.8844, 0.5221, 0.8849, 0.5221, 0.8851, 0.5221, 0.8853, 0.5222, 0.8854, 0.5223, 0.8855, 0.5226, 0.8856, 0.523, 0.8856, 0.5449, 0.8866, 0.564, 0.8982, 0.5645, 0.8984, 0.5647, 0.8985, 0.5649, 0.8985, 0.565, 0.8985, 0.5651, 0.8984, 0.5652, 0.8982, 0.5654, 0.8977, 0.5719, 0.8778, 0.5891, 0.8644, 0.5894, 0.864, 0.6872, 0.8632, 0.6341, 0.8831, 0.6189, 0.8692, 0.6492, 0.8425, 0.6719, 0.8425, 0.6923, 0.8221, 0.6923, 0.8046, 0.7172, 0.7827, 0.7172, 0.9599, 0.6872, 0.9322, 0.1836, 0.9074, 0.1784, 0.9038, 0.1966, 0.8612, 0.1966, 0.8058, 0.2229, 0.7741, 0.2229, 1.0, 0.1882, 0.9683, 0.1919, 0.9623, 0.1947, 0.9555, 0.1964, 0.9481, 0.197, 0.9403, 0.1964, 0.9326, 0.1947, 0.9252, 0.1919, 0.9184, 0.1882, 0.9124, 0.1836, 0.9732, 0.1882, 0.9683, 0.2229, 1.0, 0.0, 1.0, 0.06888, 0.9302, 0.06912, 0.9304, 0.1215, 0.8884, 0.1366, 0.873, 0.1966, 0.8612, 0.1784, 0.9038, 0.1728, 0.9015, 0.1669, 0.9008, 0.161, 0.9015, 0.1554, 0.9038, 0.1502, 0.9074, 0.1457, 0.9124, 0.1419, 0.9184, 0.1392, 0.9252, 0.1374, 0.9326, 0.1369, 0.9403, 0.1374, 0.9481, 0.1392, 0.9555, 0.1419, 0.9623, 0.1457, 0.9683, 0.1502, 0.9732, 0.1554, 0.9769, 0.161, 0.9791, 0.1669, 0.9799, 0.1728, 0.9791, 0.1784, 0.9769, 0.01881, 0.888, 0.06888, 0.9302, 0.0, 1.0, 0.0001183, 0.7739, 0.07114, 0.846, 0.2637, 0.283, 0.2637, 0.283, 0.2637, 0.283, 0.2637, 0.5065, 0.7196, 0.7536, 0.7196, 0.5275, 0.9431, 0.5278, 0.9431, 0.7536, 0.7904, 0.2638, 0.8081, 0.2638, 0.8081, 0.4898, 0.7904, 0.4898, 0.2637, 0.283, 0.2637, 0.283, 0.2637, 0.5091, 0.8838, 0.7668, 0.8472, 0.788, 0.7174, 0.7536, 0.9404, 0.7536, 0.9204, 0.788, 0.8899, 0.8986, 0.8838, 0.8516, 0.9204, 0.8304, 0.9204, 0.788, 0.9404, 0.7536, 0.9404, 0.9797, 0.9152, 0.9665, 0.9152, 0.8986, 0.9404, 0.9797, 0.9404, 0.9797, 0.7172, 0.9797, 0.7364, 0.8964, 0.7836, 0.9118, 0.8128, 0.8715, 0.7836, 0.8312, 0.7364, 0.8466, 0.7174, 0.7536, 0.8472, 0.788, 0.8472, 0.8304, 0.8838, 0.8516, 0.8899, 0.8986, 0.8664, 0.8986, 0.8664, 0.9665, 0.9152, 0.9665, 0.7364, 0.8964, 0.7172, 0.9797, 0.7174, 0.7536, 0.7364, 0.8466, 0.7172, 0.9797, 0.4936, 0.9797, 0.7172, 0.9797, 0.2375, 0.5275, 0.2377, 0.7536, 0.2374, 0.7536, 0.9435, 0.5275, 0.9435, 0.7536, 0.7196, 0.7536, 0.7196, 0.7536, 0.9431, 0.7536, 0.9431, 0.5278, 0.9431, 0.5275, 0.7196, 0.5275, 0.7196, 0.7536, 0.4936, 0.7536, 0.4936, 0.5275, 0.2298, 0.5275, 0.2336, 0.5275, 0.2336, 0.772, 0.2336, 0.7739, 0.2298, 0.7739, 0.2298, 0.772, 0.5275, 0.2638, 0.2638, 0.2638, 0.4319, 0.2256, 0.4607, 0.2256, 0.5061, 0.2468, 0.5098, 0.2468, 0.5099, 0.2449, 0.5275, 0.2449, 0.2637, 0.5275, 0.2637, 0.5091, 0.2637, 0.5091, 0.2374, 0.7555, 0.2374, 0.7739, 0.2336, 0.7739, 0.2336, 0.7555, 0.2336, 0.5294, 0.2336, 0.5275, 0.2374, 0.5275, 0.2374, 0.5294, 0.2637, 0.5091, 0.2637, 0.283, 0.2637, 0.5091, 0.01884, 0.01884, 0.01884, 0.2638, 0.0, 0.2638, 4.47e-08, 0.0, 0.1988, 0.7551, 0.228, 0.7551, 0.228, 0.7551, 0.228, 0.7551, 0.228, 0.5292, 0.2298, 0.5294, 0.2298, 0.7555, 0.2298, 0.7739, 1.751e-07, 0.7739, 1.751e-07, 0.5294, 0.0, 0.5275, 0.001884, 0.5275, 0.001885, 0.529, 0.001885, 0.7551, 0.001885, 0.7551, 0.02166, 0.7551, 0.8079, 0.2449, 0.7904, 0.2449, 0.7904, 0.0, 0.8079, 1.49e-08, 0.2637, 0.283, 0.2637, 0.5091, 0.2637, 0.5091, 0.2637, 0.5091, 0.2637, 0.5091, 0.2637, 0.5275, 0.4917, 0.5463, 0.4917, 0.5275, 0.4936, 0.5275, 0.4936, 0.546, 0.4936, 0.772, 0.4917, 0.7724, 0.2424, 0.5294, 0.2424, 0.5275, 0.2462, 0.5275, 0.2462, 0.5294, 0.2462, 0.7555, 0.2462, 0.7574, 0.2424, 0.7574, 0.2424, 0.7555, 0.2656, 0.7724, 0.2656, 0.7739, 0.2637, 0.7739, 0.2637, 0.772, 0.2637, 0.5275, 0.2656, 0.5275, 0.8079, 0.1538, 0.8268, 0.1538, 0.8268, 0.206, 0.8079, 0.206, 0.8079, 0.0502, 0.8268, 0.0502, 0.8268, 0.103, 0.808, 0.103, 0.8079, 0.1536, 0.8079, 0.103, 0.8268, 0.103, 0.8268, 0.1538, 0.8079, 0.1538, 0.8268, 0.0502, 0.8079, 0.0502, 0.808, 1.397e-08, 0.8268, 0.0, 0.3394, 0.7739, 0.3582, 0.7739, 0.3582, 0.8341, 0.3394, 0.8341, 0.3394, 0.8341, 0.3205, 0.8341, 0.3205, 0.7739, 0.3394, 0.7739, 0.8081, 0.4235, 0.8081, 0.3444, 0.8269, 0.3444, 0.8269, 0.4235, 0.8268, 0.2614, 0.8079, 0.2614, 0.8079, 0.206, 0.8268, 0.206, 0.4712, 0.8338, 0.4712, 0.8397, 0.4524, 0.8397, 0.4524, 0.8338, 0.4712, 0.8281, 0.4712, 0.8338, 0.4524, 0.8338, 0.4524, 0.8281, 0.4712, 0.8229, 0.4712, 0.8281, 0.4524, 0.8281, 0.4524, 0.8229, 0.3205, 0.8348, 0.3205, 0.8397, 0.3017, 0.8397, 0.3017, 0.8348, 0.3205, 0.8288, 0.3205, 0.8348, 0.3017, 0.8348, 0.3017, 0.8288, 0.3205, 0.822, 0.3205, 0.8288, 0.3017, 0.8288, 0.3016, 0.822, 0.3205, 0.8145, 0.3205, 0.822, 0.3016, 0.822, 0.3016, 0.8145, 0.3205, 0.8068, 0.3205, 0.8145, 0.3016, 0.8145, 0.3016, 0.8068, 0.3205, 0.7991, 0.3205, 0.8068, 0.3016, 0.8068, 0.3016, 0.7991, 0.3205, 0.7917, 0.3205, 0.7991, 0.3016, 0.7991, 0.3016, 0.7917, 0.3205, 0.7848, 0.3205, 0.7917, 0.3016, 0.7917, 0.3017, 0.7848, 0.3205, 0.7788, 0.3205, 0.7848, 0.3017, 0.7848, 0.3017, 0.7788, 0.3205, 0.7739, 0.3205, 0.7788, 0.3017, 0.7788, 0.3017, 0.7739, 0.8274, 0.335, 0.8462, 0.335, 0.8462, 0.3403, 0.8274, 0.3403, 0.8274, 0.3294, 0.8462, 0.3294, 0.8462, 0.335, 0.8274, 0.335, 0.8274, 0.3235, 0.8462, 0.3235, 0.8462, 0.3294, 0.8274, 0.3294, 0.8274, 0.3176, 0.8462, 0.3176, 0.8462, 0.3235, 0.8274, 0.3235, 0.8274, 0.312, 0.8462, 0.312, 0.8462, 0.3176, 0.8274, 0.3176, 0.8274, 0.3068, 0.8462, 0.3068, 0.8462, 0.312, 0.8274, 0.312, 0.3016, 0.7788, 0.2827, 0.7788, 0.2828, 0.7739, 0.3016, 0.7739, 0.3015, 0.7848, 0.2827, 0.7848, 0.2827, 0.7788, 0.3016, 0.7788, 0.3015, 0.7917, 0.2826, 0.7917, 0.2827, 0.7848, 0.3015, 0.7848, 0.3014, 0.7991, 0.2826, 0.7991, 0.2826, 0.7917, 0.3015, 0.7917, 0.3014, 0.8068, 0.2826, 0.8068, 0.2826, 0.7991, 0.3014, 0.7991, 0.3014, 0.8145, 0.2826, 0.8145, 0.2826, 0.8068, 0.3014, 0.8068, 0.3015, 0.822, 0.2826, 0.822, 0.2826, 0.8145, 0.3014, 0.8145, 0.3015, 0.8288, 0.2827, 0.8288, 0.2826, 0.822, 0.3015, 0.822, 0.3016, 0.8348, 0.2827, 0.8348, 0.2827, 0.8288, 0.3015, 0.8288, 0.3016, 0.8397, 0.2828, 0.8397, 0.2827, 0.8348, 0.3016, 0.8348, 0.4712, 0.8512, 0.4712, 0.8564, 0.4524, 0.8564, 0.4524, 0.8512, 0.4712, 0.8456, 0.4712, 0.8512, 0.4524, 0.8512, 0.4524, 0.8456, 0.4712, 0.8397, 0.4712, 0.8456, 0.4524, 0.8456, 0.4524, 0.8397, 0.8253, 0.5087, 0.8253, 0.5275, 0.8093, 0.5275, 0.8093, 0.5087, 0.2416, 0.5275, 0.2417, 0.5275, 0.2417, 0.5463, 0.2416, 0.5463, 0.8064, 0.2638, 0.7904, 0.2638, 0.7904, 0.2449, 0.8064, 0.2449, 0.2414, 0.5275, 0.2416, 0.5275, 0.2416, 0.5463, 0.2414, 0.5463, 0.2417, 0.5275, 0.2419, 0.5275, 0.2419, 0.5463, 0.2417, 0.5463, 0.2409, 0.5275, 0.2412, 0.5275, 0.2412, 0.5463, 0.2409, 0.5463, 0.2412, 0.5275, 0.2414, 0.5275, 0.2414, 0.5463, 0.2412, 0.5463, 0.2421, 0.5463, 0.2421, 0.5275, 0.2424, 0.5275, 0.2424, 0.5463, 0.2419, 0.5275, 0.2421, 0.5275, 0.2421, 0.5463, 0.2419, 0.5463, 0.4147, 0.8254, 0.4147, 0.8454, 0.3959, 0.8454, 0.3959, 0.8254, 0.8457, 0.5112, 0.8457, 0.5114, 0.8269, 0.5114, 0.8269, 0.5112, 0.8457, 0.4905, 0.8457, 0.5104, 0.8269, 0.5104, 0.8269, 0.4905, 0.8457, 0.5111, 0.8457, 0.5112, 0.8269, 0.5112, 0.8269, 0.5111, 0.4147, 0.8247, 0.4147, 0.8248, 0.3959, 0.8248, 0.3959, 0.8247, 0.8457, 0.5104, 0.8457, 0.5108, 0.8269, 0.5108, 0.8269, 0.5104, 0.8457, 0.5108, 0.8457, 0.5111, 0.8269, 0.5111, 0.8269, 0.5108, 0.4147, 0.825, 0.4147, 0.8254, 0.3959, 0.8254, 0.3959, 0.825, 0.4147, 0.8248, 0.4147, 0.825, 0.3959, 0.825, 0.3959, 0.8248, 0.8457, 0.4685, 0.8457, 0.4905, 0.8269, 0.4905, 0.8269, 0.4685, 0.8457, 0.4236, 0.8269, 0.4236, 0.8269, 0.4235, 0.8457, 0.4235, 0.8457, 0.4676, 0.8457, 0.4678, 0.8269, 0.4678, 0.8269, 0.4676, 0.8457, 0.4453, 0.8269, 0.4453, 0.8269, 0.4245, 0.8457, 0.4245, 0.8457, 0.4238, 0.8269, 0.4238, 0.8269, 0.4236, 0.8457, 0.4236, 0.8457, 0.4681, 0.8457, 0.4685, 0.8269, 0.4685, 0.8269, 0.4681, 0.8457, 0.4678, 0.8457, 0.4681, 0.8269, 0.4681, 0.8269, 0.4678, 0.8457, 0.4245, 0.8269, 0.4245, 0.8269, 0.424, 0.8457, 0.424, 0.8457, 0.424, 0.8269, 0.424, 0.8269, 0.4238, 0.8457, 0.4238, 0.8457, 0.4667, 0.8269, 0.4667, 0.8269, 0.4453, 0.8457, 0.4453, 0.8457, 0.4676, 0.8269, 0.4676, 0.8269, 0.4676, 0.8457, 0.4676, 0.8457, 0.4676, 0.8269, 0.4676, 0.8269, 0.4674, 0.8457, 0.4674, 0.8462, 0.2861, 0.8274, 0.2861, 0.8274, 0.2646, 0.8462, 0.2646, 0.8462, 0.2639, 0.8274, 0.2639, 0.8274, 0.2638, 0.8462, 0.2638, 0.8457, 0.4671, 0.8269, 0.4671, 0.8269, 0.4667, 0.8457, 0.4667, 0.8457, 0.4674, 0.8269, 0.4674, 0.8269, 0.4671, 0.8457, 0.4671, 0.8462, 0.2646, 0.8274, 0.2646, 0.8274, 0.2642, 0.8462, 0.2642, 0.8462, 0.2642, 0.8274, 0.2642, 0.8274, 0.2639, 0.8462, 0.2639, 0.8462, 0.306, 0.8274, 0.306, 0.8274, 0.2861, 0.8462, 0.2861, 0.8093, 0.5065, 0.8093, 0.527, 0.7904, 0.527, 0.7904, 0.5065, 0.8462, 0.3068, 0.8274, 0.3068, 0.8274, 0.3067, 0.8462, 0.3067, 0.8093, 0.527, 0.8093, 0.5274, 0.7904, 0.5274, 0.7904, 0.527, 0.8093, 0.5274, 0.8093, 0.5275, 0.7904, 0.5275, 0.7904, 0.5274, 0.8462, 0.3065, 0.8274, 0.3065, 0.8274, 0.306, 0.8462, 0.306, 0.8462, 0.3067, 0.8274, 0.3067, 0.8274, 0.3065, 0.8462, 0.3065, 0.2449, 0.7829, 0.2449, 0.7724, 0.2637, 0.7724, 0.2637, 0.7925, 0.2449, 0.7925, 0.4147, 0.8247, 0.3959, 0.8247, 0.3959, 0.7959, 0.4147, 0.7959, 0.4147, 0.7959, 0.3959, 0.7959, 0.3959, 0.7739, 0.4147, 0.7739, 0.4147, 0.8246, 0.4336, 0.8246, 0.4336, 0.8534, 0.4147, 0.8534, 0.4336, 0.7739, 0.4336, 0.7959, 0.4147, 0.7959, 0.4147, 0.7739, 0.4147, 0.802, 0.4147, 0.7959, 0.4336, 0.7959, 0.4336, 0.8246, 0.4147, 0.8246, 0.2449, 0.842, 0.2449, 0.8213, 0.2637, 0.8213, 0.2637, 0.842, 0.2637, 0.8213, 0.2449, 0.8213, 0.2449, 0.7925, 0.2637, 0.7925, 0.2637, 0.8038, 0.3959, 0.7739, 0.3959, 0.8286, 0.377, 0.8286, 0.377, 0.7739, 0.8081, 0.4235, 0.8269, 0.4235, 0.8269, 0.4989, 0.8081, 0.4989, 0.8268, 0.206, 0.8268, 0.1306, 0.8456, 0.1306, 0.8456, 0.1996, 0.8456, 0.206, 0.8274, 0.3444, 0.8085, 0.3444, 0.8081, 0.3041, 0.8269, 0.3041, 0.8268, 0.2614, 0.8268, 0.2139, 0.8456, 0.2139, 0.8456, 0.2614, 0.4336, 0.8238, 0.4336, 0.7739, 0.4524, 0.7739, 0.4524, 0.8238, 0.8456, 0.1209, 0.8268, 0.1209, 0.8268, 0.07342, 0.8456, 0.07342, 0.8269, 0.3041, 0.8081, 0.3041, 0.8085, 0.2638, 0.8274, 0.2638, 0.8269, 0.3813, 0.8269, 0.3444, 0.8457, 0.3444, 0.8457, 0.3813, 0.8645, 0.2614, 0.8456, 0.2614, 0.8456, 0.219, 0.8645, 0.219, 0.8268, 0.06697, 0.8268, 0.03657, 0.8456, 0.03657, 0.8456, 0.07342, 0.8268, 0.07342, 0.8268, 7.451e-09, 0.8456, 0.0, 0.8456, 0.03657, 0.8268, 0.03657, 0.8456, 0.1306, 0.8645, 0.1306, 0.8645, 0.173, 0.8456, 0.173, 0.8457, 0.4178, 0.8269, 0.4178, 0.8269, 0.3813, 0.8457, 0.3813, 0.4901, 0.8229, 0.4712, 0.8229, 0.4712, 0.7739, 0.4901, 0.7739, 0.4901, 0.7976, 0.4712, 0.8229, 0.4524, 0.8229, 0.4524, 0.7739, 0.4712, 0.7739, 0.2417, 0.8417, 0.2229, 0.8417, 0.2229, 0.7739, 0.2417, 0.7739, 0.2826, 0.8417, 0.2637, 0.8417, 0.2637, 0.7739, 0.2826, 0.7739, 0.1366, 0.7939, 0.1366, 0.873, 0.1215, 0.8884, 0.07114, 0.846, 0.0001183, 0.7739, 0.2229, 0.7741, 0.1966, 0.8058, 0.228, 0.5275, 0.2298, 0.5275, 0.2298, 0.5294, 0.228, 0.5292, 0.001885, 0.529, 0.001884, 0.5275, 0.4917, 0.7739, 0.2656, 0.7739, 0.2656, 0.7724, 0.4917, 0.7724, 0.4936, 0.772, 0.4936, 0.7739, 0.3123, 0.1574, 0.2638, 0.2638, 0.2638, 0.0, 0.3119, 0.1129, 0.3114, 0.1129, 0.3112, 0.113, 0.311, 0.1131, 0.311, 0.1132, 0.3109, 0.1134, 0.3109, 0.1136, 0.311, 0.1141, 0.3171, 0.1349, 0.3114, 0.1562, 0.3113, 0.1567, 0.3113, 0.1569, 0.3114, 0.1571, 0.3114, 0.1572, 0.3116, 0.1573, 0.3118, 0.1574, 0.3582, 0.832, 0.3582, 0.7739, 0.377, 0.7739, 0.377, 0.7774, 0.377, 0.832, 0.5061, 0.01695, 0.4761, 0.05993, 0.4195, 0.03874, 0.2638, 0.0, 0.5275, 0.0, 0.5275, 0.01884, 0.5099, 0.01884, 0.5098, 0.01695, 0.3529, 0.1003, 0.3338, 0.1119, 0.3119, 0.1129, 0.2638, 0.0, 0.4195, 0.03874, 0.4195, 0.1141, 0.4761, 0.1353, 0.4761, 0.05993, 0.5061, 0.01695, 0.5061, 0.2468, 0.4607, 0.2256, 0.4714, 0.215, 0.4811, 0.2052, 0.4811, 0.1764, 0.4607, 0.156, 0.4319, 0.156, 0.4115, 0.1764, 0.4115, 0.2052, 0.4319, 0.2256, 0.2638, 0.2638, 0.3123, 0.1574, 0.3338, 0.1578, 0.3528, 0.17, 0.3532, 0.1702, 0.3534, 0.1702, 0.3535, 0.1701, 0.3537, 0.17, 0.3539, 0.1696, 0.3608, 0.1491, 0.378, 0.1356, 0.3783, 0.1353, 0.3784, 0.1351, 0.3785, 0.1349, 0.3785, 0.1348, 0.3784, 0.1346, 0.3783, 0.1345, 0.378, 0.1341, 0.3608, 0.1207, 0.3543, 0.1008, 0.3541, 0.1003, 0.354, 0.1001, 0.3538, 0.1, 0.3537, 0.09997, 0.3535, 0.09999, 0.3533, 0.1001])
me_shapesortingcube.materials.append(mat_material_001)
me_shapesortingcube.update()

# ---- objects
ob_shapesortingcubetop = bpy.data.objects.new('ShapeSortingCubeTop', me_shapesortingcubetop)
ob_shapesortingcube = bpy.data.objects.new('ShapeSortingCube', me_shapesortingcube)

# ---- transforms, parenting, visibility, modifiers, constraints
ob_shapesortingcubetop.location = (0.0, 0.0, 0.06)
ob_shapesortingcube.location = (0.0, 0.0, 0.0)

# ---- collection membership
scene.collection.objects.link(ob_shapesortingcubetop)
scene.collection.objects.link(ob_shapesortingcube)

# ---- scene / render settings (as saved in the file)
scene.frame_start = 1; scene.frame_end = 250; scene.frame_set(1)
scene.render.engine = 'BLENDER_EEVEE_NEXT'
scene.cycles.sampling_pattern = 'TABULATED_SOBOL'
scene.cycles.use_light_tree = False
scene.view_settings.view_transform = 'Filmic'
bpy.context.view_layer.update()

# ---- added for rendering (the .blend has no active camera and no usable light): camera, sun
cam_auto = bpy.data.cameras.new('AutoCamera')
cam_auto.lens = 50.0
cam_auto.sensor_width = 36.0
cam_auto.clip_end = 1000.0
ob_auto_camera = bpy.data.objects.new('AutoCamera', cam_auto)
scene.collection.objects.link(ob_auto_camera)
ob_auto_camera.location = (0.224356, -0.269226, 0.179484)
ob_auto_camera.rotation_euler = (1.09748, -7.21219e-08, 0.694738)
scene.camera = ob_auto_camera
light_auto_sun = bpy.data.lights.new('AutoSun', 'SUN')
light_auto_sun.energy = 3.0
light_auto_sun.angle = 0.0523599
ob_auto_sun = bpy.data.objects.new('AutoSun', light_auto_sun)
scene.collection.objects.link(ob_auto_sun)
ob_auto_sun.rotation_euler = (0.872665, 0.174533, 0.523599)
bpy.context.view_layer.update()
